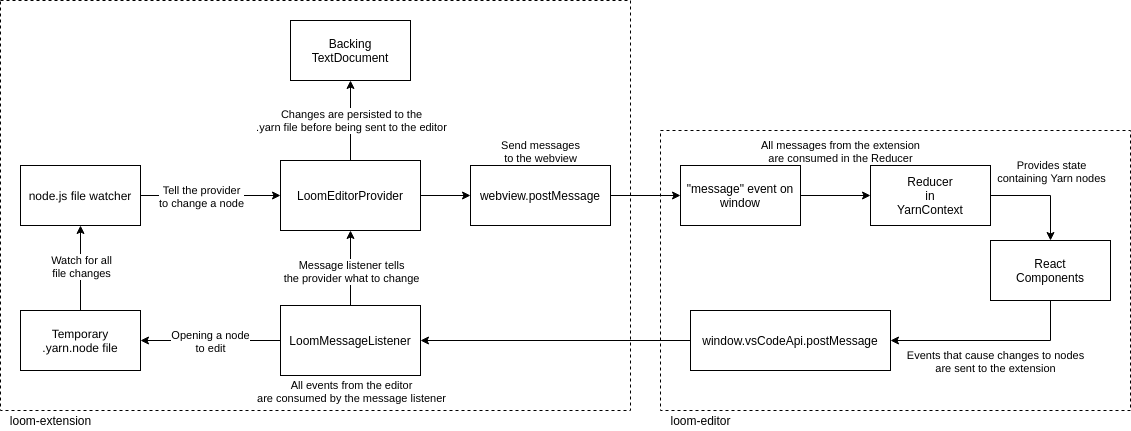

The diagram above was exported from draw.io. Its source (the exported page's mxGraphModel, read from the mxfile embedded in the PNG):
<mxGraphModel dx="1648" dy="601" grid="1" gridSize="10" guides="1" tooltips="1" connect="1" arrows="1" fold="1" page="1" pageScale="1" pageWidth="850" pageHeight="1100" math="0" shadow="0">
  <root>
    <mxCell id="0" />
    <mxCell id="1" parent="0" />
    <mxCell id="27" value="" style="rounded=0;whiteSpace=wrap;html=1;dashed=1;" vertex="1" parent="1">
      <mxGeometry x="360" y="150" width="470" height="280" as="geometry" />
    </mxCell>
    <mxCell id="20" value="" style="rounded=0;whiteSpace=wrap;html=1;dashed=1;" vertex="1" parent="1">
      <mxGeometry x="-300" y="20" width="630" height="410" as="geometry" />
    </mxCell>
    <mxCell id="35" style="edgeStyle=orthogonalEdgeStyle;rounded=0;orthogonalLoop=1;jettySize=auto;html=1;exitX=0.5;exitY=0;exitDx=0;exitDy=0;entryX=0.5;entryY=1;entryDx=0;entryDy=0;" edge="1" parent="1" source="2" target="22">
      <mxGeometry relative="1" as="geometry" />
    </mxCell>
    <mxCell id="37" value="Changes are persisted to the&lt;br&gt;.yarn file before being sent to the editor" style="edgeLabel;html=1;align=center;verticalAlign=middle;resizable=0;points=[];" vertex="1" connectable="0" parent="35">
      <mxGeometry x="0.0286" relative="1" as="geometry">
        <mxPoint x="1.7763568394002505e-15" y="0.8299999999999983" as="offset" />
      </mxGeometry>
    </mxCell>
    <mxCell id="49" style="edgeStyle=orthogonalEdgeStyle;rounded=0;orthogonalLoop=1;jettySize=auto;html=1;exitX=1;exitY=0.5;exitDx=0;exitDy=0;entryX=0;entryY=0.5;entryDx=0;entryDy=0;" edge="1" parent="1" source="2" target="48">
      <mxGeometry relative="1" as="geometry" />
    </mxCell>
    <mxCell id="51" value="Send messages&lt;br&gt;to the webview" style="edgeLabel;html=1;align=center;verticalAlign=middle;resizable=0;points=[];" vertex="1" connectable="0" parent="49">
      <mxGeometry x="-0.7524" y="1" relative="1" as="geometry">
        <mxPoint x="113.81" y="-44" as="offset" />
      </mxGeometry>
    </mxCell>
    <mxCell id="2" value="LoomEditorProvider" style="rounded=0;whiteSpace=wrap;html=1;" vertex="1" parent="1">
      <mxGeometry x="-20" y="180" width="140" height="70" as="geometry" />
    </mxCell>
    <mxCell id="33" style="edgeStyle=orthogonalEdgeStyle;rounded=0;orthogonalLoop=1;jettySize=auto;html=1;exitX=0.5;exitY=0;exitDx=0;exitDy=0;entryX=0.5;entryY=1;entryDx=0;entryDy=0;" edge="1" parent="1" source="7" target="2">
      <mxGeometry relative="1" as="geometry" />
    </mxCell>
    <mxCell id="36" value="Message listener tells&lt;br&gt;the provider what to change" style="edgeLabel;html=1;align=center;verticalAlign=middle;resizable=0;points=[];" vertex="1" connectable="0" parent="33">
      <mxGeometry x="-0.2559" y="1" relative="1" as="geometry">
        <mxPoint x="1" y="-6.76" as="offset" />
      </mxGeometry>
    </mxCell>
    <mxCell id="40" style="edgeStyle=orthogonalEdgeStyle;rounded=0;orthogonalLoop=1;jettySize=auto;html=1;exitX=0;exitY=0.5;exitDx=0;exitDy=0;entryX=1;entryY=0.5;entryDx=0;entryDy=0;" edge="1" parent="1" source="7" target="38">
      <mxGeometry relative="1" as="geometry" />
    </mxCell>
    <mxCell id="41" value="Opening a node&lt;br&gt;to edit" style="edgeLabel;html=1;align=center;verticalAlign=middle;resizable=0;points=[];" vertex="1" connectable="0" parent="40">
      <mxGeometry x="0.5837" y="-2" relative="1" as="geometry">
        <mxPoint x="40.86" y="2" as="offset" />
      </mxGeometry>
    </mxCell>
    <mxCell id="7" value="LoomMessageListener" style="rounded=0;whiteSpace=wrap;html=1;" vertex="1" parent="1">
      <mxGeometry x="-20" y="325" width="140" height="70" as="geometry" />
    </mxCell>
    <mxCell id="10" value="loom-extension" style="text;html=1;align=center;verticalAlign=middle;resizable=0;points=[];autosize=1;" vertex="1" parent="1">
      <mxGeometry x="-300" y="430" width="100" height="20" as="geometry" />
    </mxCell>
    <mxCell id="15" style="edgeStyle=orthogonalEdgeStyle;rounded=0;orthogonalLoop=1;jettySize=auto;html=1;exitX=1;exitY=0.5;exitDx=0;exitDy=0;entryX=0.5;entryY=0;entryDx=0;entryDy=0;" edge="1" parent="1" source="11" target="14">
      <mxGeometry relative="1" as="geometry" />
    </mxCell>
    <mxCell id="16" value="Provides state&lt;br&gt;containing Yarn nodes" style="edgeLabel;html=1;align=center;verticalAlign=middle;resizable=0;points=[];" vertex="1" connectable="0" parent="15">
      <mxGeometry x="-0.704" y="1" relative="1" as="geometry">
        <mxPoint x="44.00000000000001" y="-24" as="offset" />
      </mxGeometry>
    </mxCell>
    <mxCell id="11" value="Reducer&lt;br&gt;in&lt;br&gt;YarnContext" style="rounded=0;whiteSpace=wrap;html=1;" vertex="1" parent="1">
      <mxGeometry x="570" y="185" width="120" height="60" as="geometry" />
    </mxCell>
    <mxCell id="17" style="edgeStyle=orthogonalEdgeStyle;rounded=0;orthogonalLoop=1;jettySize=auto;html=1;exitX=1;exitY=0.5;exitDx=0;exitDy=0;entryX=0;entryY=0.5;entryDx=0;entryDy=0;" edge="1" parent="1" source="12" target="11">
      <mxGeometry relative="1" as="geometry" />
    </mxCell>
    <mxCell id="31" value="All messages from the extension&lt;br&gt;are consumed in the Reducer" style="edgeLabel;html=1;align=center;verticalAlign=middle;resizable=0;points=[];" vertex="1" connectable="0" parent="17">
      <mxGeometry x="-0.7619" y="1" relative="1" as="geometry">
        <mxPoint x="31.43" y="-44" as="offset" />
      </mxGeometry>
    </mxCell>
    <mxCell id="12" value="&quot;message&quot; event on window" style="rounded=0;whiteSpace=wrap;html=1;" vertex="1" parent="1">
      <mxGeometry x="380" y="185" width="120" height="60" as="geometry" />
    </mxCell>
    <mxCell id="19" style="edgeStyle=orthogonalEdgeStyle;rounded=0;orthogonalLoop=1;jettySize=auto;html=1;exitX=0.5;exitY=1;exitDx=0;exitDy=0;entryX=1;entryY=0.5;entryDx=0;entryDy=0;" edge="1" parent="1" source="14" target="18">
      <mxGeometry relative="1" as="geometry" />
    </mxCell>
    <mxCell id="30" value="Events that cause changes to nodes&lt;br&gt;are sent to the extension" style="edgeLabel;html=1;align=center;verticalAlign=middle;resizable=0;points=[];" vertex="1" connectable="0" parent="19">
      <mxGeometry x="0.5722" y="1" relative="1" as="geometry">
        <mxPoint x="61" y="19" as="offset" />
      </mxGeometry>
    </mxCell>
    <mxCell id="14" value="React&lt;br&gt;Components" style="rounded=0;whiteSpace=wrap;html=1;" vertex="1" parent="1">
      <mxGeometry x="690" y="260" width="120" height="60" as="geometry" />
    </mxCell>
    <mxCell id="21" style="edgeStyle=orthogonalEdgeStyle;rounded=0;orthogonalLoop=1;jettySize=auto;html=1;exitX=0;exitY=0.5;exitDx=0;exitDy=0;entryX=1;entryY=0.5;entryDx=0;entryDy=0;" edge="1" parent="1" source="18" target="7">
      <mxGeometry relative="1" as="geometry" />
    </mxCell>
    <mxCell id="32" value="All events from the editor&lt;br&gt;are consumed by the message listener" style="edgeLabel;html=1;align=center;verticalAlign=middle;resizable=0;points=[];" vertex="1" connectable="0" parent="21">
      <mxGeometry x="0.6518" y="-1" relative="1" as="geometry">
        <mxPoint x="-117.00000000000001" y="51" as="offset" />
      </mxGeometry>
    </mxCell>
    <mxCell id="18" value="window.vsCodeApi.postMessage" style="rounded=0;whiteSpace=wrap;html=1;" vertex="1" parent="1">
      <mxGeometry x="390" y="330" width="200" height="60" as="geometry" />
    </mxCell>
    <mxCell id="22" value="Backing&lt;br&gt;TextDocument" style="rounded=0;whiteSpace=wrap;html=1;" vertex="1" parent="1">
      <mxGeometry x="-10" y="40" width="120" height="60" as="geometry" />
    </mxCell>
    <mxCell id="28" value="loom-editor" style="text;html=1;align=center;verticalAlign=middle;resizable=0;points=[];autosize=1;" vertex="1" parent="1">
      <mxGeometry x="360" y="430" width="80" height="20" as="geometry" />
    </mxCell>
    <mxCell id="42" style="edgeStyle=orthogonalEdgeStyle;rounded=0;orthogonalLoop=1;jettySize=auto;html=1;exitX=0.5;exitY=0;exitDx=0;exitDy=0;entryX=0.5;entryY=1;entryDx=0;entryDy=0;" edge="1" parent="1" source="38" target="39">
      <mxGeometry relative="1" as="geometry" />
    </mxCell>
    <mxCell id="45" value="Watch for all&lt;br&gt;file changes" style="edgeLabel;html=1;align=center;verticalAlign=middle;resizable=0;points=[];" vertex="1" connectable="0" parent="42">
      <mxGeometry x="0.321" y="-1" relative="1" as="geometry">
        <mxPoint x="-1" y="11" as="offset" />
      </mxGeometry>
    </mxCell>
    <mxCell id="38" value="Temporary&lt;br&gt;.yarn.node file" style="rounded=0;whiteSpace=wrap;html=1;" vertex="1" parent="1">
      <mxGeometry x="-280" y="330" width="120" height="60" as="geometry" />
    </mxCell>
    <mxCell id="43" style="edgeStyle=orthogonalEdgeStyle;rounded=0;orthogonalLoop=1;jettySize=auto;html=1;exitX=1;exitY=0.5;exitDx=0;exitDy=0;entryX=0;entryY=0.5;entryDx=0;entryDy=0;" edge="1" parent="1" source="39" target="2">
      <mxGeometry relative="1" as="geometry" />
    </mxCell>
    <mxCell id="44" value="Tell the provider&lt;br&gt;to change a node" style="edgeLabel;html=1;align=center;verticalAlign=middle;resizable=0;points=[];" vertex="1" connectable="0" parent="43">
      <mxGeometry x="-0.8612" y="2" relative="1" as="geometry">
        <mxPoint x="50.29" y="2" as="offset" />
      </mxGeometry>
    </mxCell>
    <mxCell id="39" value="node.js file watcher" style="rounded=0;whiteSpace=wrap;html=1;" vertex="1" parent="1">
      <mxGeometry x="-280" y="185" width="120" height="60" as="geometry" />
    </mxCell>
    <mxCell id="50" style="edgeStyle=orthogonalEdgeStyle;rounded=0;orthogonalLoop=1;jettySize=auto;html=1;exitX=1;exitY=0.5;exitDx=0;exitDy=0;entryX=0;entryY=0.5;entryDx=0;entryDy=0;" edge="1" parent="1" source="48" target="12">
      <mxGeometry relative="1" as="geometry" />
    </mxCell>
    <mxCell id="48" value="webview.postMessage" style="rounded=0;whiteSpace=wrap;html=1;" vertex="1" parent="1">
      <mxGeometry x="170" y="185" width="140" height="60" as="geometry" />
    </mxCell>
  </root>
</mxGraphModel>